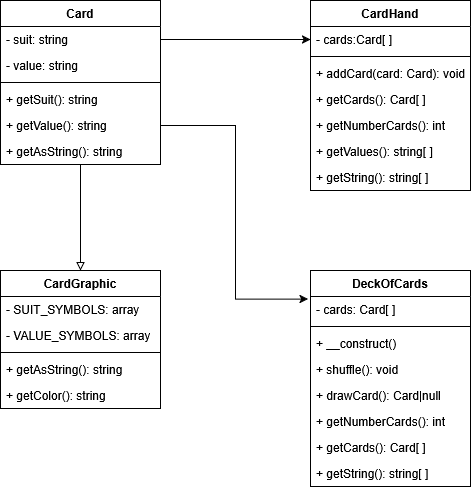

The diagram above was exported from draw.io. Its source (the exported page's mxGraphModel, read from the mxfile embedded in the PNG):
<mxGraphModel dx="1044" dy="535" grid="1" gridSize="10" guides="1" tooltips="1" connect="1" arrows="1" fold="1" page="1" pageScale="1" pageWidth="827" pageHeight="1169" background="#ffffff" math="0" shadow="0">
  <root>
    <mxCell id="0" />
    <mxCell id="1" parent="0" />
    <mxCell id="zpAA16g9VE-4Y7z_AP67-39" style="edgeStyle=orthogonalEdgeStyle;rounded=0;orthogonalLoop=1;jettySize=auto;html=1;endArrow=block;endFill=0;" edge="1" parent="1" source="zpAA16g9VE-4Y7z_AP67-1" target="zpAA16g9VE-4Y7z_AP67-21">
      <mxGeometry relative="1" as="geometry" />
    </mxCell>
    <mxCell id="zpAA16g9VE-4Y7z_AP67-1" value="Card" style="swimlane;fontStyle=1;align=center;verticalAlign=top;childLayout=stackLayout;horizontal=1;startSize=26;horizontalStack=0;resizeParent=1;resizeParentMax=0;resizeLast=0;collapsible=1;marginBottom=0;whiteSpace=wrap;html=1;" vertex="1" parent="1">
      <mxGeometry x="50" y="70" width="160" height="164" as="geometry" />
    </mxCell>
    <mxCell id="zpAA16g9VE-4Y7z_AP67-2" value="&lt;div&gt;- suit: string&lt;/div&gt;&lt;div&gt;&lt;br&gt;&lt;/div&gt;" style="text;strokeColor=none;fillColor=none;align=left;verticalAlign=top;spacingLeft=4;spacingRight=4;overflow=hidden;rotatable=0;points=[[0,0.5],[1,0.5]];portConstraint=eastwest;whiteSpace=wrap;html=1;" vertex="1" parent="zpAA16g9VE-4Y7z_AP67-1">
      <mxGeometry y="26" width="160" height="26" as="geometry" />
    </mxCell>
    <mxCell id="zpAA16g9VE-4Y7z_AP67-6" value="- value: string" style="text;strokeColor=none;fillColor=none;align=left;verticalAlign=top;spacingLeft=4;spacingRight=4;overflow=hidden;rotatable=0;points=[[0,0.5],[1,0.5]];portConstraint=eastwest;whiteSpace=wrap;html=1;" vertex="1" parent="zpAA16g9VE-4Y7z_AP67-1">
      <mxGeometry y="52" width="160" height="26" as="geometry" />
    </mxCell>
    <mxCell id="zpAA16g9VE-4Y7z_AP67-3" value="" style="line;strokeWidth=1;fillColor=none;align=left;verticalAlign=middle;spacingTop=-1;spacingLeft=3;spacingRight=3;rotatable=0;labelPosition=right;points=[];portConstraint=eastwest;strokeColor=inherit;" vertex="1" parent="zpAA16g9VE-4Y7z_AP67-1">
      <mxGeometry y="78" width="160" height="8" as="geometry" />
    </mxCell>
    <mxCell id="zpAA16g9VE-4Y7z_AP67-4" value="+ getSuit(): string" style="text;strokeColor=none;fillColor=none;align=left;verticalAlign=top;spacingLeft=4;spacingRight=4;overflow=hidden;rotatable=0;points=[[0,0.5],[1,0.5]];portConstraint=eastwest;whiteSpace=wrap;html=1;" vertex="1" parent="zpAA16g9VE-4Y7z_AP67-1">
      <mxGeometry y="86" width="160" height="26" as="geometry" />
    </mxCell>
    <mxCell id="zpAA16g9VE-4Y7z_AP67-7" value="+ getValue(): string" style="text;strokeColor=none;fillColor=none;align=left;verticalAlign=top;spacingLeft=4;spacingRight=4;overflow=hidden;rotatable=0;points=[[0,0.5],[1,0.5]];portConstraint=eastwest;whiteSpace=wrap;html=1;" vertex="1" parent="zpAA16g9VE-4Y7z_AP67-1">
      <mxGeometry y="112" width="160" height="26" as="geometry" />
    </mxCell>
    <mxCell id="zpAA16g9VE-4Y7z_AP67-8" value="+ getAsString(): string" style="text;strokeColor=none;fillColor=none;align=left;verticalAlign=top;spacingLeft=4;spacingRight=4;overflow=hidden;rotatable=0;points=[[0,0.5],[1,0.5]];portConstraint=eastwest;whiteSpace=wrap;html=1;" vertex="1" parent="zpAA16g9VE-4Y7z_AP67-1">
      <mxGeometry y="138" width="160" height="26" as="geometry" />
    </mxCell>
    <mxCell id="zpAA16g9VE-4Y7z_AP67-13" value="CardHand" style="swimlane;fontStyle=1;align=center;verticalAlign=top;childLayout=stackLayout;horizontal=1;startSize=26;horizontalStack=0;resizeParent=1;resizeParentMax=0;resizeLast=0;collapsible=1;marginBottom=0;whiteSpace=wrap;html=1;" vertex="1" parent="1">
      <mxGeometry x="360" y="70" width="160" height="190" as="geometry" />
    </mxCell>
    <mxCell id="zpAA16g9VE-4Y7z_AP67-14" value="- cards:Card[ ]" style="text;strokeColor=none;fillColor=none;align=left;verticalAlign=top;spacingLeft=4;spacingRight=4;overflow=hidden;rotatable=0;points=[[0,0.5],[1,0.5]];portConstraint=eastwest;whiteSpace=wrap;html=1;" vertex="1" parent="zpAA16g9VE-4Y7z_AP67-13">
      <mxGeometry y="26" width="160" height="26" as="geometry" />
    </mxCell>
    <mxCell id="zpAA16g9VE-4Y7z_AP67-15" value="" style="line;strokeWidth=1;fillColor=none;align=left;verticalAlign=middle;spacingTop=-1;spacingLeft=3;spacingRight=3;rotatable=0;labelPosition=right;points=[];portConstraint=eastwest;strokeColor=inherit;" vertex="1" parent="zpAA16g9VE-4Y7z_AP67-13">
      <mxGeometry y="52" width="160" height="8" as="geometry" />
    </mxCell>
    <mxCell id="zpAA16g9VE-4Y7z_AP67-16" value="&lt;div&gt;+ addCard(card: Card): void&lt;/div&gt;&lt;div&gt;&lt;br&gt;&lt;/div&gt;" style="text;strokeColor=none;fillColor=none;align=left;verticalAlign=top;spacingLeft=4;spacingRight=4;overflow=hidden;rotatable=0;points=[[0,0.5],[1,0.5]];portConstraint=eastwest;whiteSpace=wrap;html=1;" vertex="1" parent="zpAA16g9VE-4Y7z_AP67-13">
      <mxGeometry y="60" width="160" height="26" as="geometry" />
    </mxCell>
    <mxCell id="zpAA16g9VE-4Y7z_AP67-17" value="+ getCards(): Card[ ]" style="text;strokeColor=none;fillColor=none;align=left;verticalAlign=top;spacingLeft=4;spacingRight=4;overflow=hidden;rotatable=0;points=[[0,0.5],[1,0.5]];portConstraint=eastwest;whiteSpace=wrap;html=1;" vertex="1" parent="zpAA16g9VE-4Y7z_AP67-13">
      <mxGeometry y="86" width="160" height="26" as="geometry" />
    </mxCell>
    <mxCell id="zpAA16g9VE-4Y7z_AP67-18" value="+ getNumberCards(): int" style="text;strokeColor=none;fillColor=none;align=left;verticalAlign=top;spacingLeft=4;spacingRight=4;overflow=hidden;rotatable=0;points=[[0,0.5],[1,0.5]];portConstraint=eastwest;whiteSpace=wrap;html=1;" vertex="1" parent="zpAA16g9VE-4Y7z_AP67-13">
      <mxGeometry y="112" width="160" height="26" as="geometry" />
    </mxCell>
    <mxCell id="zpAA16g9VE-4Y7z_AP67-19" value="+ getValues(): string[ ]" style="text;strokeColor=none;fillColor=none;align=left;verticalAlign=top;spacingLeft=4;spacingRight=4;overflow=hidden;rotatable=0;points=[[0,0.5],[1,0.5]];portConstraint=eastwest;whiteSpace=wrap;html=1;" vertex="1" parent="zpAA16g9VE-4Y7z_AP67-13">
      <mxGeometry y="138" width="160" height="26" as="geometry" />
    </mxCell>
    <mxCell id="zpAA16g9VE-4Y7z_AP67-20" value="+ getString(): string[ ]" style="text;strokeColor=none;fillColor=none;align=left;verticalAlign=top;spacingLeft=4;spacingRight=4;overflow=hidden;rotatable=0;points=[[0,0.5],[1,0.5]];portConstraint=eastwest;whiteSpace=wrap;html=1;" vertex="1" parent="zpAA16g9VE-4Y7z_AP67-13">
      <mxGeometry y="164" width="160" height="26" as="geometry" />
    </mxCell>
    <mxCell id="zpAA16g9VE-4Y7z_AP67-21" value="&lt;div&gt;CardGraphic&lt;/div&gt;" style="swimlane;fontStyle=1;align=center;verticalAlign=top;childLayout=stackLayout;horizontal=1;startSize=26;horizontalStack=0;resizeParent=1;resizeParentMax=0;resizeLast=0;collapsible=1;marginBottom=0;whiteSpace=wrap;html=1;" vertex="1" parent="1">
      <mxGeometry x="50" y="340" width="160" height="138" as="geometry" />
    </mxCell>
    <mxCell id="zpAA16g9VE-4Y7z_AP67-22" value="&lt;div&gt;- SUIT_SYMBOLS: array&lt;/div&gt;&lt;div&gt;&lt;br&gt;&lt;/div&gt;" style="text;strokeColor=none;fillColor=none;align=left;verticalAlign=top;spacingLeft=4;spacingRight=4;overflow=hidden;rotatable=0;points=[[0,0.5],[1,0.5]];portConstraint=eastwest;whiteSpace=wrap;html=1;" vertex="1" parent="zpAA16g9VE-4Y7z_AP67-21">
      <mxGeometry y="26" width="160" height="26" as="geometry" />
    </mxCell>
    <mxCell id="zpAA16g9VE-4Y7z_AP67-25" value="- VALUE_SYMBOLS: array" style="text;strokeColor=none;fillColor=none;align=left;verticalAlign=top;spacingLeft=4;spacingRight=4;overflow=hidden;rotatable=0;points=[[0,0.5],[1,0.5]];portConstraint=eastwest;whiteSpace=wrap;html=1;" vertex="1" parent="zpAA16g9VE-4Y7z_AP67-21">
      <mxGeometry y="52" width="160" height="26" as="geometry" />
    </mxCell>
    <mxCell id="zpAA16g9VE-4Y7z_AP67-23" value="" style="line;strokeWidth=1;fillColor=none;align=left;verticalAlign=middle;spacingTop=-1;spacingLeft=3;spacingRight=3;rotatable=0;labelPosition=right;points=[];portConstraint=eastwest;strokeColor=inherit;" vertex="1" parent="zpAA16g9VE-4Y7z_AP67-21">
      <mxGeometry y="78" width="160" height="8" as="geometry" />
    </mxCell>
    <mxCell id="zpAA16g9VE-4Y7z_AP67-24" value="+ getAsString(): string" style="text;strokeColor=none;fillColor=none;align=left;verticalAlign=top;spacingLeft=4;spacingRight=4;overflow=hidden;rotatable=0;points=[[0,0.5],[1,0.5]];portConstraint=eastwest;whiteSpace=wrap;html=1;" vertex="1" parent="zpAA16g9VE-4Y7z_AP67-21">
      <mxGeometry y="86" width="160" height="26" as="geometry" />
    </mxCell>
    <mxCell id="zpAA16g9VE-4Y7z_AP67-26" value="+ getColor(): string" style="text;strokeColor=none;fillColor=none;align=left;verticalAlign=top;spacingLeft=4;spacingRight=4;overflow=hidden;rotatable=0;points=[[0,0.5],[1,0.5]];portConstraint=eastwest;whiteSpace=wrap;html=1;" vertex="1" parent="zpAA16g9VE-4Y7z_AP67-21">
      <mxGeometry y="112" width="160" height="26" as="geometry" />
    </mxCell>
    <mxCell id="zpAA16g9VE-4Y7z_AP67-27" value="DeckOfCards" style="swimlane;fontStyle=1;align=center;verticalAlign=top;childLayout=stackLayout;horizontal=1;startSize=26;horizontalStack=0;resizeParent=1;resizeParentMax=0;resizeLast=0;collapsible=1;marginBottom=0;whiteSpace=wrap;html=1;" vertex="1" parent="1">
      <mxGeometry x="360" y="340" width="160" height="216" as="geometry" />
    </mxCell>
    <mxCell id="zpAA16g9VE-4Y7z_AP67-28" value="- cards: Card[ ]" style="text;strokeColor=none;fillColor=none;align=left;verticalAlign=top;spacingLeft=4;spacingRight=4;overflow=hidden;rotatable=0;points=[[0,0.5],[1,0.5]];portConstraint=eastwest;whiteSpace=wrap;html=1;" vertex="1" parent="zpAA16g9VE-4Y7z_AP67-27">
      <mxGeometry y="26" width="160" height="26" as="geometry" />
    </mxCell>
    <mxCell id="zpAA16g9VE-4Y7z_AP67-29" value="" style="line;strokeWidth=1;fillColor=none;align=left;verticalAlign=middle;spacingTop=-1;spacingLeft=3;spacingRight=3;rotatable=0;labelPosition=right;points=[];portConstraint=eastwest;strokeColor=inherit;" vertex="1" parent="zpAA16g9VE-4Y7z_AP67-27">
      <mxGeometry y="52" width="160" height="8" as="geometry" />
    </mxCell>
    <mxCell id="zpAA16g9VE-4Y7z_AP67-30" value="+ __construct()" style="text;strokeColor=none;fillColor=none;align=left;verticalAlign=top;spacingLeft=4;spacingRight=4;overflow=hidden;rotatable=0;points=[[0,0.5],[1,0.5]];portConstraint=eastwest;whiteSpace=wrap;html=1;" vertex="1" parent="zpAA16g9VE-4Y7z_AP67-27">
      <mxGeometry y="60" width="160" height="26" as="geometry" />
    </mxCell>
    <mxCell id="zpAA16g9VE-4Y7z_AP67-31" value="+ shuffle(): void" style="text;strokeColor=none;fillColor=none;align=left;verticalAlign=top;spacingLeft=4;spacingRight=4;overflow=hidden;rotatable=0;points=[[0,0.5],[1,0.5]];portConstraint=eastwest;whiteSpace=wrap;html=1;" vertex="1" parent="zpAA16g9VE-4Y7z_AP67-27">
      <mxGeometry y="86" width="160" height="26" as="geometry" />
    </mxCell>
    <mxCell id="zpAA16g9VE-4Y7z_AP67-32" value="+ drawCard(): Card|null" style="text;strokeColor=none;fillColor=none;align=left;verticalAlign=top;spacingLeft=4;spacingRight=4;overflow=hidden;rotatable=0;points=[[0,0.5],[1,0.5]];portConstraint=eastwest;whiteSpace=wrap;html=1;" vertex="1" parent="zpAA16g9VE-4Y7z_AP67-27">
      <mxGeometry y="112" width="160" height="26" as="geometry" />
    </mxCell>
    <mxCell id="zpAA16g9VE-4Y7z_AP67-35" value="+ getNumberCards(): int" style="text;strokeColor=none;fillColor=none;align=left;verticalAlign=top;spacingLeft=4;spacingRight=4;overflow=hidden;rotatable=0;points=[[0,0.5],[1,0.5]];portConstraint=eastwest;whiteSpace=wrap;html=1;" vertex="1" parent="zpAA16g9VE-4Y7z_AP67-27">
      <mxGeometry y="138" width="160" height="26" as="geometry" />
    </mxCell>
    <mxCell id="zpAA16g9VE-4Y7z_AP67-34" value="+ getCards(): Card[ ]" style="text;strokeColor=none;fillColor=none;align=left;verticalAlign=top;spacingLeft=4;spacingRight=4;overflow=hidden;rotatable=0;points=[[0,0.5],[1,0.5]];portConstraint=eastwest;whiteSpace=wrap;html=1;" vertex="1" parent="zpAA16g9VE-4Y7z_AP67-27">
      <mxGeometry y="164" width="160" height="26" as="geometry" />
    </mxCell>
    <mxCell id="zpAA16g9VE-4Y7z_AP67-33" value="+ getString(): string[ ]" style="text;strokeColor=none;fillColor=none;align=left;verticalAlign=top;spacingLeft=4;spacingRight=4;overflow=hidden;rotatable=0;points=[[0,0.5],[1,0.5]];portConstraint=eastwest;whiteSpace=wrap;html=1;" vertex="1" parent="zpAA16g9VE-4Y7z_AP67-27">
      <mxGeometry y="190" width="160" height="26" as="geometry" />
    </mxCell>
    <mxCell id="zpAA16g9VE-4Y7z_AP67-41" style="edgeStyle=orthogonalEdgeStyle;rounded=0;orthogonalLoop=1;jettySize=auto;html=1;exitX=1;exitY=0.5;exitDx=0;exitDy=0;entryX=-0.015;entryY=0.1;entryDx=0;entryDy=0;entryPerimeter=0;" edge="1" parent="1" source="zpAA16g9VE-4Y7z_AP67-7" target="zpAA16g9VE-4Y7z_AP67-28">
      <mxGeometry relative="1" as="geometry" />
    </mxCell>
    <mxCell id="zpAA16g9VE-4Y7z_AP67-42" style="edgeStyle=orthogonalEdgeStyle;rounded=0;orthogonalLoop=1;jettySize=auto;html=1;exitX=1;exitY=0.5;exitDx=0;exitDy=0;entryX=0;entryY=0.5;entryDx=0;entryDy=0;" edge="1" parent="1" source="zpAA16g9VE-4Y7z_AP67-2" target="zpAA16g9VE-4Y7z_AP67-14">
      <mxGeometry relative="1" as="geometry" />
    </mxCell>
  </root>
</mxGraphModel>